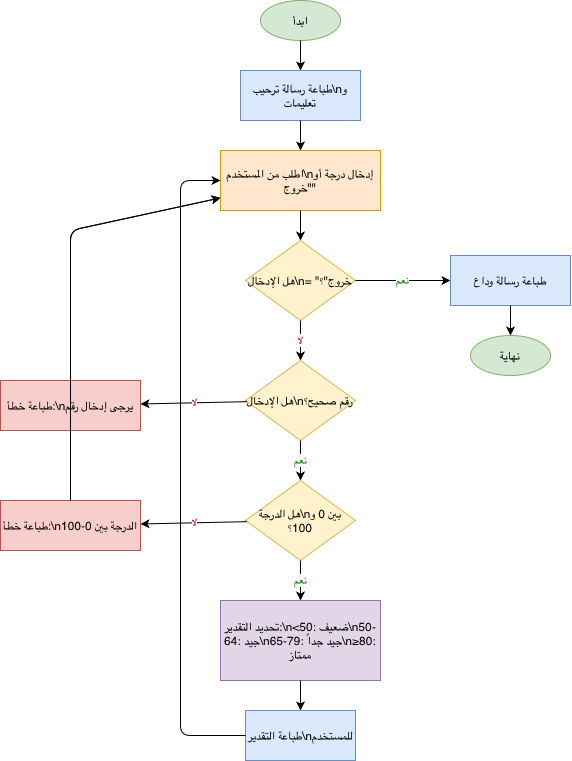

The diagram above was exported from draw.io. Its source (the exported page's mxGraphModel, read from the mxfile embedded in the PNG):
<mxGraphModel dx="665" dy="1087" grid="1" gridSize="10" guides="1" tooltips="1" connect="1" arrows="1" fold="1" page="1" pageScale="1" pageWidth="827" pageHeight="1169" math="0" shadow="0">
  <root>
    <mxCell id="0" />
    <mxCell id="1" parent="0" />
    <mxCell id="3gwyXltc10zMcLkWfYit-27" parent="1" style="ellipse;whiteSpace=wrap;html=1;fillColor=#d5e8d4;strokeColor=#82b366;" value="ابدأ" vertex="1">
      <mxGeometry height="40" width="80" x="780" y="510" as="geometry" />
    </mxCell>
    <mxCell id="3gwyXltc10zMcLkWfYit-28" edge="1" parent="1" source="3gwyXltc10zMcLkWfYit-27" style="endArrow=classic;html=1;" target="3gwyXltc10zMcLkWfYit-29" value="">
      <mxGeometry relative="1" as="geometry" />
    </mxCell>
    <mxCell id="3gwyXltc10zMcLkWfYit-29" parent="1" style="rounded=0;whiteSpace=wrap;html=1;fillColor=#dae8fc;strokeColor=#6c8ebf;" value="طباعة رسالة ترحيب\nو تعليمات" vertex="1">
      <mxGeometry height="50" width="120" x="760" y="580" as="geometry" />
    </mxCell>
    <mxCell id="3gwyXltc10zMcLkWfYit-30" edge="1" parent="1" source="3gwyXltc10zMcLkWfYit-29" style="endArrow=classic;html=1;" target="3gwyXltc10zMcLkWfYit-31" value="">
      <mxGeometry relative="1" as="geometry" />
    </mxCell>
    <mxCell id="3gwyXltc10zMcLkWfYit-31" parent="1" style="parallelogram;whiteSpace=wrap;html=1;fillColor=#ffe6cc;strokeColor=#d79b00;" value="اطلب من المستخدم\nإدخال درجة أو &quot;خروج&quot;" vertex="1">
      <mxGeometry height="60" width="160" x="740" y="660" as="geometry" />
    </mxCell>
    <mxCell id="3gwyXltc10zMcLkWfYit-32" edge="1" parent="1" source="3gwyXltc10zMcLkWfYit-31" style="endArrow=classic;html=1;" target="3gwyXltc10zMcLkWfYit-33" value="">
      <mxGeometry relative="1" as="geometry" />
    </mxCell>
    <mxCell id="3gwyXltc10zMcLkWfYit-33" parent="1" style="rhombus;whiteSpace=wrap;html=1;fillColor=#fff2cc;strokeColor=#d6b656;" value="هل الإدخال\n= &quot;خروج&quot;؟" vertex="1">
      <mxGeometry height="80" width="110" x="765" y="750" as="geometry" />
    </mxCell>
    <mxCell id="3gwyXltc10zMcLkWfYit-34" edge="1" parent="1" source="3gwyXltc10zMcLkWfYit-33" style="endArrow=classic;html=1;fontColor=#008000;" target="3gwyXltc10zMcLkWfYit-35" value="نعم">
      <mxGeometry relative="1" as="geometry">
        <mxPoint x="930" y="790" as="targetPoint" />
      </mxGeometry>
    </mxCell>
    <mxCell id="3gwyXltc10zMcLkWfYit-35" parent="1" style="rounded=0;whiteSpace=wrap;html=1;fillColor=#dae8fc;strokeColor=#6c8ebf;" value="طباعة رسالة وداع" vertex="1">
      <mxGeometry height="50" width="120" x="970" y="765" as="geometry" />
    </mxCell>
    <mxCell id="3gwyXltc10zMcLkWfYit-36" edge="1" parent="1" source="3gwyXltc10zMcLkWfYit-35" style="endArrow=classic;html=1;" target="3gwyXltc10zMcLkWfYit-37" value="">
      <mxGeometry relative="1" as="geometry" />
    </mxCell>
    <mxCell id="3gwyXltc10zMcLkWfYit-37" parent="1" style="ellipse;whiteSpace=wrap;html=1;fillColor=#d5e8d4;strokeColor=#82b366;" value="نهاية" vertex="1">
      <mxGeometry height="40" width="80" x="990" y="845" as="geometry" />
    </mxCell>
    <mxCell id="3gwyXltc10zMcLkWfYit-38" edge="1" parent="1" source="3gwyXltc10zMcLkWfYit-33" style="endArrow=classic;html=1;fontColor=#cc0000;" target="3gwyXltc10zMcLkWfYit-39" value="لا">
      <mxGeometry relative="1" as="geometry" />
    </mxCell>
    <mxCell id="3gwyXltc10zMcLkWfYit-39" parent="1" style="rhombus;whiteSpace=wrap;html=1;fillColor=#fff2cc;strokeColor=#d6b656;" value="هل الإدخال\nرقم صحيح؟" vertex="1">
      <mxGeometry height="80" width="110" x="765" y="870" as="geometry" />
    </mxCell>
    <mxCell id="3gwyXltc10zMcLkWfYit-40" edge="1" parent="1" source="3gwyXltc10zMcLkWfYit-39" style="endArrow=classic;html=1;fontColor=#cc0000;" target="3gwyXltc10zMcLkWfYit-41" value="لا">
      <mxGeometry relative="1" as="geometry">
        <mxPoint x="620" y="910" as="targetPoint" />
      </mxGeometry>
    </mxCell>
    <mxCell id="3gwyXltc10zMcLkWfYit-41" parent="1" style="rounded=0;whiteSpace=wrap;html=1;fillColor=#f8cecc;strokeColor=#b85450;" value="طباعة خطأ:\nيرجى إدخال رقم" vertex="1">
      <mxGeometry height="50" width="140" x="520" y="890" as="geometry" />
    </mxCell>
    <mxCell id="3gwyXltc10zMcLkWfYit-42" edge="1" parent="1" source="3gwyXltc10zMcLkWfYit-41" style="endArrow=classic;html=1;" target="3gwyXltc10zMcLkWfYit-31" value="">
      <mxGeometry relative="1" as="geometry">
        <Array as="points">
          <mxPoint x="590" y="740" />
        </Array>
        <mxPoint x="600" y="740" as="targetPoint" />
      </mxGeometry>
    </mxCell>
    <mxCell id="3gwyXltc10zMcLkWfYit-43" edge="1" parent="1" source="3gwyXltc10zMcLkWfYit-39" style="endArrow=classic;html=1;fontColor=#008000;" target="3gwyXltc10zMcLkWfYit-44" value="نعم">
      <mxGeometry relative="1" as="geometry" />
    </mxCell>
    <mxCell id="3gwyXltc10zMcLkWfYit-44" parent="1" style="rhombus;whiteSpace=wrap;html=1;fillColor=#fff2cc;strokeColor=#d6b656;" value="هل الدرجة\nبين 0 و 100؟" vertex="1">
      <mxGeometry height="80" width="110" x="765" y="990" as="geometry" />
    </mxCell>
    <mxCell id="3gwyXltc10zMcLkWfYit-45" edge="1" parent="1" source="3gwyXltc10zMcLkWfYit-44" style="endArrow=classic;html=1;fontColor=#cc0000;" target="3gwyXltc10zMcLkWfYit-46" value="لا">
      <mxGeometry relative="1" as="geometry">
        <mxPoint x="620" y="1030" as="targetPoint" />
      </mxGeometry>
    </mxCell>
    <mxCell id="3gwyXltc10zMcLkWfYit-46" parent="1" style="rounded=0;whiteSpace=wrap;html=1;fillColor=#f8cecc;strokeColor=#b85450;" value="طباعة خطأ:\nالدرجة بين 0-100" vertex="1">
      <mxGeometry height="50" width="140" x="520" y="1010" as="geometry" />
    </mxCell>
    <mxCell id="3gwyXltc10zMcLkWfYit-47" edge="1" parent="1" source="3gwyXltc10zMcLkWfYit-46" style="endArrow=classic;html=1;" target="3gwyXltc10zMcLkWfYit-31" value="">
      <mxGeometry relative="1" as="geometry">
        <Array as="points">
          <mxPoint x="590" y="740" />
        </Array>
        <mxPoint x="600" y="740" as="targetPoint" />
      </mxGeometry>
    </mxCell>
    <mxCell id="3gwyXltc10zMcLkWfYit-48" edge="1" parent="1" source="3gwyXltc10zMcLkWfYit-44" style="endArrow=classic;html=1;fontColor=#008000;" target="3gwyXltc10zMcLkWfYit-49" value="نعم">
      <mxGeometry relative="1" as="geometry" />
    </mxCell>
    <mxCell id="3gwyXltc10zMcLkWfYit-49" parent="1" style="rounded=0;whiteSpace=wrap;html=1;fillColor=#e1d5e7;strokeColor=#9673a6;" value="تحديد التقدير:\n&lt;50: ضعيف\n50-64: جيد\n65-79: جيد جداً\n≥80: ممتاز" vertex="1">
      <mxGeometry height="80" width="160" x="740" y="1110" as="geometry" />
    </mxCell>
    <mxCell id="3gwyXltc10zMcLkWfYit-50" edge="1" parent="1" source="3gwyXltc10zMcLkWfYit-49" style="endArrow=classic;html=1;" target="3gwyXltc10zMcLkWfYit-51" value="">
      <mxGeometry relative="1" as="geometry" />
    </mxCell>
    <mxCell id="3gwyXltc10zMcLkWfYit-51" parent="1" style="rounded=0;whiteSpace=wrap;html=1;fillColor=#dae8fc;strokeColor=#6c8ebf;" value="طباعة التقدير\nللمستخدم" vertex="1">
      <mxGeometry height="50" width="110" x="765" y="1220" as="geometry" />
    </mxCell>
    <mxCell id="3gwyXltc10zMcLkWfYit-52" edge="1" parent="1" source="3gwyXltc10zMcLkWfYit-51" style="endArrow=classic;html=1;" target="3gwyXltc10zMcLkWfYit-31" value="">
      <mxGeometry relative="1" as="geometry">
        <Array as="points">
          <mxPoint x="700" y="1245" />
          <mxPoint x="700" y="690" />
        </Array>
        <mxPoint x="740" y="740" as="targetPoint" />
      </mxGeometry>
    </mxCell>
  </root>
</mxGraphModel>